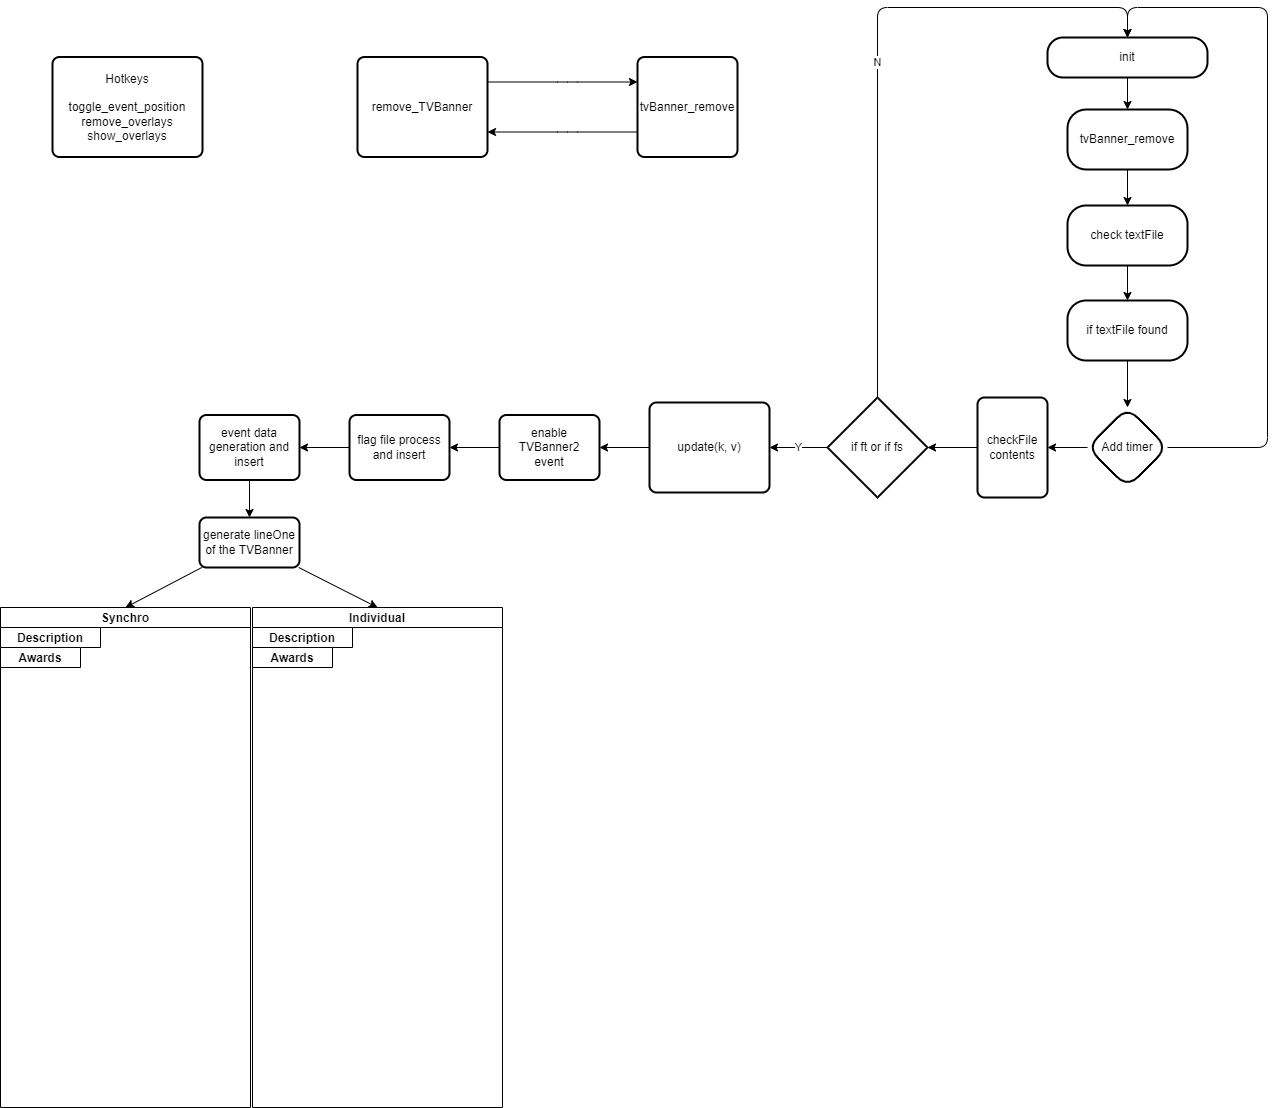

The diagram above was exported from draw.io. Its source (the exported page's mxGraphModel, read from the mxfile embedded in the PNG):
<mxGraphModel dx="2361" dy="1144" grid="1" gridSize="10" guides="1" tooltips="1" connect="1" arrows="1" fold="1" page="1" pageScale="1" pageWidth="827" pageHeight="1169" math="0" shadow="0">
  <root>
    <mxCell id="0" />
    <mxCell id="1" parent="0" />
    <mxCell id="38" style="edgeStyle=none;html=1;entryX=1;entryY=0.5;entryDx=0;entryDy=0;" parent="1" source="2" target="37" edge="1">
      <mxGeometry relative="1" as="geometry" />
    </mxCell>
    <mxCell id="2" value="update(k, v)&lt;br&gt;" style="rounded=1;whiteSpace=wrap;html=1;absoluteArcSize=1;arcSize=14;strokeWidth=2;" parent="1" vertex="1">
      <mxGeometry x="-148" y="415" width="120" height="90" as="geometry" />
    </mxCell>
    <mxCell id="25" value="N" style="edgeStyle=none;html=1;entryX=0.5;entryY=0;entryDx=0;entryDy=0;exitX=0.5;exitY=0;exitDx=0;exitDy=0;exitPerimeter=0;" parent="1" source="26" target="13" edge="1">
      <mxGeometry relative="1" as="geometry">
        <mxPoint x="160" y="110" as="targetPoint" />
        <mxPoint x="145" y="535" as="sourcePoint" />
        <Array as="points">
          <mxPoint x="80" y="20" />
          <mxPoint x="330" y="20" />
        </Array>
      </mxGeometry>
    </mxCell>
    <mxCell id="8" value="Hotkeys&lt;br&gt;&lt;br&gt;toggle_event_position&lt;br&gt;remove_overlays&lt;br&gt;show_overlays" style="rounded=1;whiteSpace=wrap;html=1;absoluteArcSize=1;arcSize=14;strokeWidth=2;" parent="1" vertex="1">
      <mxGeometry x="-745" y="69.5" width="150" height="100" as="geometry" />
    </mxCell>
    <mxCell id="9" value="remove_TVBanner" style="rounded=1;whiteSpace=wrap;html=1;absoluteArcSize=1;arcSize=14;strokeWidth=2;" parent="1" vertex="1">
      <mxGeometry x="-440" y="69.5" width="130" height="100" as="geometry" />
    </mxCell>
    <mxCell id="10" value="tvBanner_remove" style="rounded=1;whiteSpace=wrap;html=1;absoluteArcSize=1;arcSize=14;strokeWidth=2;" parent="1" vertex="1">
      <mxGeometry x="-160" y="69.5" width="100" height="100" as="geometry" />
    </mxCell>
    <mxCell id="11" value="" style="edgeStyle=elbowEdgeStyle;elbow=horizontal;endArrow=classic;html=1;entryX=0;entryY=0.25;entryDx=0;entryDy=0;exitX=1;exitY=0.25;exitDx=0;exitDy=0;" parent="1" source="9" target="10" edge="1">
      <mxGeometry width="50" height="50" relative="1" as="geometry">
        <mxPoint x="130" y="179.5" as="sourcePoint" />
        <mxPoint x="180" y="129.5" as="targetPoint" />
        <Array as="points">
          <mxPoint x="-230" y="120" />
          <mxPoint x="160" y="229.5" />
        </Array>
      </mxGeometry>
    </mxCell>
    <mxCell id="12" value="" style="edgeStyle=elbowEdgeStyle;elbow=horizontal;endArrow=classic;html=1;entryX=1;entryY=0.75;entryDx=0;entryDy=0;exitX=0;exitY=0.75;exitDx=0;exitDy=0;" parent="1" source="10" target="9" edge="1">
      <mxGeometry width="50" height="50" relative="1" as="geometry">
        <mxPoint x="210" y="184.5" as="sourcePoint" />
        <mxPoint x="190" y="249.5" as="targetPoint" />
        <Array as="points">
          <mxPoint x="-230" y="145" />
          <mxPoint x="-240" y="110" />
        </Array>
      </mxGeometry>
    </mxCell>
    <mxCell id="15" value="" style="edgeStyle=none;html=1;" parent="1" source="13" target="14" edge="1">
      <mxGeometry relative="1" as="geometry" />
    </mxCell>
    <mxCell id="13" value="init" style="rounded=1;whiteSpace=wrap;html=1;absoluteArcSize=1;arcSize=31;strokeWidth=2;" parent="1" vertex="1">
      <mxGeometry x="250" y="50" width="160" height="40" as="geometry" />
    </mxCell>
    <mxCell id="17" value="" style="edgeStyle=none;html=1;" parent="1" source="14" target="16" edge="1">
      <mxGeometry relative="1" as="geometry" />
    </mxCell>
    <mxCell id="14" value="tvBanner_remove" style="whiteSpace=wrap;html=1;rounded=1;arcSize=31;strokeWidth=2;" parent="1" vertex="1">
      <mxGeometry x="270" y="122" width="120" height="60" as="geometry" />
    </mxCell>
    <mxCell id="19" value="" style="edgeStyle=none;html=1;" parent="1" source="16" target="18" edge="1">
      <mxGeometry relative="1" as="geometry" />
    </mxCell>
    <mxCell id="16" value="check textFile" style="whiteSpace=wrap;html=1;rounded=1;arcSize=31;strokeWidth=2;" parent="1" vertex="1">
      <mxGeometry x="270" y="218" width="120" height="60" as="geometry" />
    </mxCell>
    <mxCell id="21" value="" style="edgeStyle=none;html=1;" parent="1" source="18" target="20" edge="1">
      <mxGeometry relative="1" as="geometry" />
    </mxCell>
    <mxCell id="18" value="if textFile found" style="whiteSpace=wrap;html=1;rounded=1;arcSize=31;strokeWidth=2;" parent="1" vertex="1">
      <mxGeometry x="270" y="313" width="120" height="60" as="geometry" />
    </mxCell>
    <mxCell id="24" style="edgeStyle=none;html=1;entryX=1;entryY=0.5;entryDx=0;entryDy=0;" parent="1" source="20" target="27" edge="1">
      <mxGeometry relative="1" as="geometry">
        <mxPoint x="200" y="610" as="targetPoint" />
      </mxGeometry>
    </mxCell>
    <mxCell id="29" style="edgeStyle=none;html=1;entryX=0.5;entryY=0;entryDx=0;entryDy=0;" parent="1" source="20" target="13" edge="1">
      <mxGeometry relative="1" as="geometry">
        <Array as="points">
          <mxPoint x="470" y="460" />
          <mxPoint x="470" y="20" />
          <mxPoint x="330" y="20" />
        </Array>
      </mxGeometry>
    </mxCell>
    <mxCell id="20" value="Add timer" style="rhombus;whiteSpace=wrap;html=1;rounded=1;arcSize=31;strokeWidth=2;" parent="1" vertex="1">
      <mxGeometry x="290" y="420" width="80" height="80" as="geometry" />
    </mxCell>
    <mxCell id="30" value="Y" style="edgeStyle=none;html=1;entryX=1;entryY=0.5;entryDx=0;entryDy=0;" parent="1" source="26" target="2" edge="1">
      <mxGeometry relative="1" as="geometry" />
    </mxCell>
    <mxCell id="26" value="if ft or if fs" style="strokeWidth=2;html=1;shape=mxgraph.flowchart.decision;whiteSpace=wrap;" parent="1" vertex="1">
      <mxGeometry x="30" y="410" width="100" height="100" as="geometry" />
    </mxCell>
    <mxCell id="28" style="edgeStyle=none;html=1;entryX=1;entryY=0.5;entryDx=0;entryDy=0;entryPerimeter=0;" parent="1" source="27" target="26" edge="1">
      <mxGeometry relative="1" as="geometry" />
    </mxCell>
    <mxCell id="27" value="checkFile contents" style="rounded=1;whiteSpace=wrap;html=1;absoluteArcSize=1;arcSize=14;strokeWidth=2;" parent="1" vertex="1">
      <mxGeometry x="180" y="410" width="70" height="100" as="geometry" />
    </mxCell>
    <mxCell id="33" value="Individual" style="swimlane;startSize=20;" parent="1" vertex="1">
      <mxGeometry x="-545" y="620" width="250" height="500" as="geometry" />
    </mxCell>
    <mxCell id="47" value="Description" style="swimlane;startSize=20;" parent="33" vertex="1" collapsed="1">
      <mxGeometry y="20" width="100" height="20" as="geometry">
        <mxRectangle y="20" width="250" height="480" as="alternateBounds" />
      </mxGeometry>
    </mxCell>
    <mxCell id="48" value="Awards" style="swimlane;startSize=20;" parent="33" vertex="1" collapsed="1">
      <mxGeometry y="40" width="80" height="20" as="geometry">
        <mxRectangle y="40" width="250" height="460" as="alternateBounds" />
      </mxGeometry>
    </mxCell>
    <mxCell id="32" value="Synchro" style="swimlane;startSize=20;" parent="1" vertex="1">
      <mxGeometry x="-797" y="620" width="250" height="500" as="geometry" />
    </mxCell>
    <mxCell id="49" value="Description" style="swimlane;startSize=20;" parent="32" vertex="1" collapsed="1">
      <mxGeometry y="20" width="100" height="20" as="geometry">
        <mxRectangle y="20" width="250" height="500" as="alternateBounds" />
      </mxGeometry>
    </mxCell>
    <mxCell id="53" value="Awards" style="swimlane;startSize=20;" parent="32" vertex="1" collapsed="1">
      <mxGeometry y="40" width="80" height="20" as="geometry">
        <mxRectangle y="40" width="250" height="460" as="alternateBounds" />
      </mxGeometry>
    </mxCell>
    <mxCell id="40" style="edgeStyle=none;html=1;" parent="1" source="37" target="39" edge="1">
      <mxGeometry relative="1" as="geometry" />
    </mxCell>
    <mxCell id="37" value="enable TVBanner2&lt;br&gt;event" style="rounded=1;whiteSpace=wrap;html=1;absoluteArcSize=1;arcSize=14;strokeWidth=2;" parent="1" vertex="1">
      <mxGeometry x="-298" y="427.5" width="100" height="65" as="geometry" />
    </mxCell>
    <mxCell id="43" style="edgeStyle=none;html=1;entryX=1;entryY=0.5;entryDx=0;entryDy=0;" parent="1" source="39" target="41" edge="1">
      <mxGeometry relative="1" as="geometry" />
    </mxCell>
    <mxCell id="39" value="flag file process and insert" style="rounded=1;whiteSpace=wrap;html=1;absoluteArcSize=1;arcSize=14;strokeWidth=2;" parent="1" vertex="1">
      <mxGeometry x="-448" y="427.5" width="100" height="65" as="geometry" />
    </mxCell>
    <mxCell id="44" style="edgeStyle=none;html=1;entryX=0.5;entryY=0;entryDx=0;entryDy=0;" parent="1" source="41" target="42" edge="1">
      <mxGeometry relative="1" as="geometry" />
    </mxCell>
    <mxCell id="41" value="event data generation and insert" style="rounded=1;whiteSpace=wrap;html=1;absoluteArcSize=1;arcSize=14;strokeWidth=2;" parent="1" vertex="1">
      <mxGeometry x="-598" y="427.5" width="100" height="65" as="geometry" />
    </mxCell>
    <mxCell id="45" style="edgeStyle=none;html=1;entryX=0.5;entryY=0;entryDx=0;entryDy=0;" parent="1" source="42" target="32" edge="1">
      <mxGeometry relative="1" as="geometry" />
    </mxCell>
    <mxCell id="46" style="edgeStyle=none;html=1;entryX=0.5;entryY=0;entryDx=0;entryDy=0;" parent="1" source="42" target="33" edge="1">
      <mxGeometry relative="1" as="geometry" />
    </mxCell>
    <mxCell id="42" value="generate lineOne of the TVBanner" style="rounded=1;whiteSpace=wrap;html=1;absoluteArcSize=1;arcSize=14;strokeWidth=2;" parent="1" vertex="1">
      <mxGeometry x="-598" y="530" width="100" height="50" as="geometry" />
    </mxCell>
  </root>
</mxGraphModel>